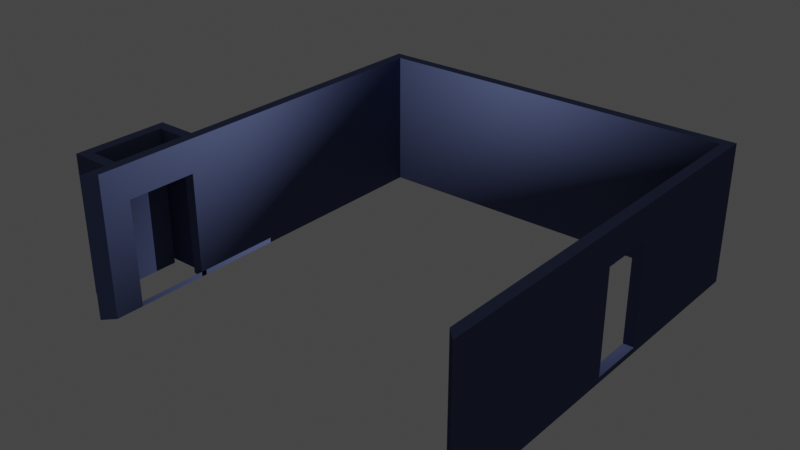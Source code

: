 # Source: Paredes_sin__pared_de_ventana_.blend  (saved by Blender 3.6.11; exported with 4.5.12 LTS)
import bpy
from mathutils import Matrix  # noqa: F401  (used for matrix-valued properties, if any)

bpy.ops.wm.read_factory_settings(use_empty=True)
scene = bpy.context.scene
scene.name = 'Scene'

# ---- collections
col_collection = bpy.data.collections.new('Collection'); scene.collection.children.link(col_collection)

# ---- images (referenced by path relative to the original .blend; pixels are not part of the script)
import os
ASSET_DIR = os.environ.get("B2B_ASSET_DIR", "")  # directory of the original .blend (textures are referenced by path, not embedded)
HERE = os.path.dirname(os.path.abspath(__file__))  # packed textures are extracted next to this script under _unpacked/

def load_image(name, relpath, width, height, colorspace="sRGB"):
    """Load a texture the original file referenced (path relative to the .blend, or extracted next to this script)."""
    p = next((c for c in (os.path.join(HERE, relpath), os.path.join(ASSET_DIR, relpath)) if relpath and os.path.exists(c)), "")
    if p:
        img = bpy.data.images.load(p, check_existing=True)
        img.name = name
    else:  # same state as the original file: an image datablock whose file is absent (Cycles renders it pink)
        img = bpy.data.images.new(name, width, height)
        img.source = "FILE"
        img.filepath = "//" + (relpath or name)
    img.colorspace_settings.name = colorspace
    return img
img_concrete001_2k_displacement_jpg_001 = load_image('Concrete001_2K_Displacement.jpg.001', 'Concrete001_2K_Displacement.jpg', 1024, 1024, 'Non-Color')
img_concrete001_2k_color_jpg_001 = load_image('Concrete001_2K_Color.jpg.001', 'Concrete001_2K_Color.jpg', 1024, 1024, 'sRGB')
img_concrete001_2k_normalgl_jpg_001 = load_image('Concrete001_2K_NormalGL.jpg.001', 'Concrete001_2K_NormalGL.jpg', 1024, 1024, 'Non-Color')

# ---- materials (node trees are filled in below, after node groups)
mat_material_003 = bpy.data.materials.new('Material.003')
mat_material_003.use_transparent_shadow = False

# ---- material node trees
mat_material_003.use_nodes = True; mat_material_003.node_tree.nodes.clear()
_N = mat_material_003.node_tree.nodes; _L = mat_material_003.node_tree.links
n0 = _N.new('NodeFrame'); n0.name = 'Frame'; n0.location = (-1270, 340)
n0.label = 'Mapping'
n0.width = 400
n1 = _N.new('NodeFrame'); n1.name = 'Frame.001'; n1.location = (-628, 540)
n1.label = 'Textures'
n1.width = 358
n2 = _N.new('ShaderNodeOutputMaterial'); n2.name = 'Material Output'; n2.location = (300, 300)
n3 = _N.new('ShaderNodeTexImage'); n3.name = 'Image Texture'; n3.location = (88, -600)
n3.label = 'Displacement'
n3.image = img_concrete001_2k_displacement_jpg_001
n4 = _N.new('ShaderNodeTexImage'); n4.name = 'Image Texture.001'; n4.location = (88, -40)
n4.label = 'Base Color'
n4.image = img_concrete001_2k_color_jpg_001
n5 = _N.new('ShaderNodeTexImage'); n5.name = 'Image Texture.002'; n5.location = (88, -320)
n5.label = 'Normal'
n5.image = img_concrete001_2k_normalgl_jpg_001
n6 = _N.new('ShaderNodeNormalMap'); n6.name = 'Normal Map'; n6.location = (-240, 220)
n7 = _N.new('ShaderNodeMapping'); n7.name = 'Mapping'; n7.location = (230, -40)
n8 = _N.new('NodeReroute'); n8.name = 'Reroute'; n8.location = (38, -495)
n8.width = 16
n8.socket_idname = 'NodeSocketVector'
n9 = _N.new('ShaderNodeTexCoord'); n9.name = 'Texture Coordinate'; n9.location = (30, -40)
n10 = _N.new('ShaderNodeBsdfPrincipled'); n10.name = 'Principled BSDF'; n10.location = (10, 300)
n10.distribution = 'GGX'
n10.subsurface_method = 'RANDOM_WALK_SKIN'
n10.inputs[0].default_value = (0.1769, 0.2178, 0.4385, 1.0)
n10.inputs[2].default_value = 0.0
n10.inputs[3].default_value = 1.45
n10.inputs[13].default_value = 0.0
n10.inputs[27].default_value = (0.0, 0.0, 0.0, 1.0)
n10.inputs[28].default_value = 1.0
n11 = _N.new('ShaderNodeDisplacement'); n11.name = 'Displacement'; n11.location = (110, -400)
n11.inputs[2].default_value = 0.0
n3.parent = n1
n4.parent = n1
n5.parent = n1
n7.parent = n0
n8.parent = n1
n9.parent = n0
_L.new(n10.outputs[0], n2.inputs[0])
_L.new(n3.outputs[0], n11.inputs[0])
_L.new(n11.outputs[0], n2.inputs[2])
_L.new(n5.outputs[0], n6.inputs[1])
_L.new(n6.outputs[0], n10.inputs[5])
_L.new(n8.outputs[0], n4.inputs[0])
_L.new(n8.outputs[0], n5.inputs[0])
_L.new(n8.outputs[0], n3.inputs[0])
_L.new(n7.outputs[0], n8.inputs[0])
_L.new(n9.outputs[2], n7.inputs[0])
n2.is_active_output = True

# ---- world
world_world = bpy.data.worlds.new('World'); scene.world = world_world
world_world.use_nodes = True; world_world.node_tree.nodes.clear()
_N = world_world.node_tree.nodes; _L = world_world.node_tree.links
n0 = _N.new('ShaderNodeOutputWorld'); n0.name = 'World Output'; n0.location = (300, 300)
n1 = _N.new('ShaderNodeBackground'); n1.name = 'Background'; n1.location = (10, 300)
n1.inputs[0].default_value = (0.05088, 0.05088, 0.05088, 1.0)
_L.new(n1.outputs[0], n0.inputs[0])
n0.is_active_output = True
world_world.color = (0.05088, 0.05088, 0.05088)
world_world.use_sun_shadow = False
world_world.sun_shadow_jitter_overblur = 0.0

# ---- lights
light_point = bpy.data.lights.new('Point', 'POINT')
light_point.transmission_factor = 0.0
light_point.energy = 100.0
light_point.shadow_maximum_resolution = 0.006
light_point.use_absolute_resolution = True

# ---- meshes
me_plane = bpy.data.meshes.new('Plane')
me_plane.from_pydata([(-1.0, -1.0, 0.0), (0.8765, -1.0, 0.0), (-1.0, 1.0, 0.0), (0.8765, 1.0, 0.0), (-1.0, 1.0, 1.383), (-1.0, -1.0, 1.383), (0.8765, -1.0, 1.383), (0.8765, 1.0, 1.383), (-1.054, 1.054, -0.0539), (-1.054, -1.054, -0.0539), (0.9304, -1.054, -0.0539), (0.9304, 1.054, -0.0539), (-1.054, 1.054, 1.383), (-1.054, -1.054, 1.383), (0.9304, -1.054, 1.383), (0.9304, 1.054, 1.383), (-1.0, 1.0, 0.0), (0.8765, 1.0, 0.0), (0.8765, -1.0, 0.0), (-1.0, -1.0, 0.0), (-1.0, 1.0, 1.051), (0.8765, -1.0, 1.051), (0.8765, 1.0, 1.051), (-1.0, -1.0, 1.051), (-1.0, -0.03664, 0.0), (0.8765, -0.03664, 0.0), (-1.0, -0.03664, 1.383), (0.8765, -0.03664, 1.383), (-1.054, -0.03862, -0.0539), (0.9304, -0.03862, -0.0539), (-1.054, -0.03862, 1.383), (0.9304, -0.03862, 1.383), (-1.0, -0.03664, 0.0), (0.8765, -0.03664, 0.0), (-1.0, -0.03664, 1.051), (0.8765, -0.03664, 1.051), (0.8765, 0.2519, 0.0), (0.8765, 0.2519, 1.383), (0.9304, 0.2655, -0.0539), (0.9304, 0.2655, 1.383), (0.8765, 0.2519, 0.0), (0.8765, 0.2519, 1.051), (-1.0, 0.2519, 0.0), (-1.0, 0.2519, 1.383), (-1.054, 0.2655, -0.0539), (-1.054, 0.2655, 1.383), (-1.0, 0.2519, 0.0), (-1.0, 0.2519, 1.051), (-1.054, 1.054, 1.047), (0.9304, 1.054, 1.047), (0.9304, -1.054, 1.047), (-1.054, -1.054, 1.047), (-1.054, -0.03862, 1.047), (0.9304, -0.03734, 1.047), (-1.054, 0.2655, 1.047), (0.9304, 0.2528, 1.047), (0.9304, 1.054, 0.00154), (-1.054, -1.054, 0.00154), (-1.054, 1.054, 0.00154), (0.9304, -1.054, 0.00154), (-1.054, -0.03862, 0.00154), (0.9304, -0.03734, 0.00154), (-1.054, 0.2655, 0.00154), (0.9304, 0.2528, 0.00154), (-0.3812, 1.0, 0.0), (-0.3812, 1.0, 1.383), (-0.3995, 1.054, -0.0539), (-0.3995, 1.054, 1.383), (-0.3812, 1.0, 0.0), (-0.3812, 1.0, 1.051), (-0.3995, 1.054, 1.047), (-0.3995, 1.054, 0.00154), (0.05434, 1.054, 1.047), (0.05434, 1.054, 0.00154), (0.04803, 1.0, 0.0), (0.04803, 1.0, 1.383), (0.05434, 1.054, -0.0539), (0.05434, 1.054, 1.383), (0.04803, 1.0, 0.0), (0.04803, 1.0, 1.051), (0.8765, 1.0, 0.5306), (-1.0, -1.0, 0.5306), (-1.0, 1.0, 0.5306), (0.8765, -1.0, 0.5306), (0.8765, -0.03664, 0.5306), (-1.0, -0.03664, 0.5306), (-1.0, 0.2519, 0.5306), (0.8765, 0.2519, 0.5306), (-1.054, 1.054, 0.5296), (0.9304, -1.054, 0.5296), (-1.054, -0.03862, 0.5296), (0.9304, -0.03734, 0.5296), (-1.054, 0.2655, 0.5296), (0.9304, 0.2528, 0.5296), (0.9304, 1.054, 0.5296), (-1.054, -1.054, 0.5296), (-0.3995, 1.054, 0.5296), (-0.3812, 1.0, 0.5306), (0.04803, 1.0, 0.5306), (0.05434, 1.054, 0.5296), (-1.0, -0.4681, 0.0), (-1.0, -0.4681, 1.383), (-1.054, -0.4934, -0.0539), (-1.054, -0.4934, 1.383), (-1.0, -0.4963, 0.0), (-1.0, -0.4963, 1.041), (0.8765, -0.4681, 0.0), (0.8765, -0.4681, 1.383), (0.9304, -0.4934, -0.0539), (0.9304, -0.4934, 1.383), (0.8765, -0.4681, 0.0), (0.8765, -0.4681, 1.051), (0.9304, -0.4975, 1.037), (-1.054, -0.4976, 1.037), (-1.054, -0.4976, 0.00154), (0.9304, -0.4975, -0.008146), (-1.054, -0.4976, 0.5296), (0.9304, -0.4975, 0.5199), (0.8765, -0.4681, 0.5306), (-1.0, -0.4963, 0.5306), (-1.0, -0.8559, 0.0), (-1.0, -0.8559, 1.383), (-1.054, -0.902, -0.0539), (-1.054, -0.902, 1.383), (-1.0, -0.8559, 0.0), (-1.0, -0.8559, 1.041), (0.9304, -0.9019, 1.047), (0.9304, -0.9019, 0.00154), (0.9304, -0.9019, 0.5296), (-1.0, -0.8559, 0.5306), (0.8765, -0.8559, 0.0), (0.8765, -0.8559, 1.383), (0.9304, -0.902, -0.0539), (0.9304, -0.902, 1.383), (0.8765, -0.8559, 0.0), (0.8765, -0.8559, 1.051), (-1.054, -0.8558, 1.037), (-1.054, -0.8558, 0.00154), (-1.054, -0.8558, 0.5296), (0.8765, -0.8559, 0.5306), (-1.212, -0.8646, -0.003656), (-1.023, -0.8646, -0.003656), (-1.212, -0.4894, -0.003656), (-1.023, -0.4894, -0.003656), (-1.212, -0.8646, 1.376), (-1.023, -0.8646, 1.376), (-1.212, -0.4894, 1.376), (-1.023, -0.4894, 1.376), (-1.267, -0.4343, -0.05511), (-1.267, -0.9197, -0.05511), (-1.023, -0.9197, -0.05511), (-1.023, -0.4343, -0.05511), (-1.267, -0.4343, 1.376), (-1.267, -0.9197, 1.376), (-1.023, -0.9197, 1.376), (-1.023, -0.4343, 1.376), (-1.0, 1.0, -0.05055), (0.8765, 1.0, -0.05055), (0.8765, -1.0, -0.05055), (-1.0, -1.0, -0.05055), (-1.0, -0.03664, -0.05055), (0.8765, -0.03664, -0.05055), (0.8765, 0.2519, -0.05055), (-1.0, 0.2519, -0.05055), (-0.3812, 1.0, -0.05055), (0.04803, 1.0, -0.05055), (-1.0, -0.4681, -0.05055), (-1.0, -0.4963, -0.05055), (0.8765, -0.4681, -0.05055), (-1.054, -0.4976, -0.04901), (-1.0, -0.8559, -0.05055), (0.8765, -0.8559, -0.05055), (-1.054, -0.8558, -0.04901), (-1.212, -0.8646, -0.05421), (-1.212, -0.4894, -0.05421)], [], [(69, 65, 4, 20), (41, 37, 7, 22), (125, 121, 5, 23), (70, 48, 12, 67), (5, 13, 9, 159), (55, 49, 15, 39), (136, 51, 13, 123), (75, 7, 15, 77), (131, 6, 14, 133), (43, 4, 12, 45), (120, 124, 19, 0), (36, 40, 17, 3), (64, 68, 16, 2), (129, 125, 23, 81), (87, 41, 22, 80), (97, 69, 20, 82), (118, 111, 35, 84), (86, 47, 34, 85), (106, 110, 33, 25), (42, 46, 32, 24), (101, 26, 30, 103), (37, 27, 31, 39), (54, 52, 30, 45), (112, 53, 31, 109), (47, 43, 26, 34), (111, 107, 27, 35), (20, 4, 43, 47), (48, 54, 45, 12), (7, 37, 39, 15), (2, 16, 46, 42), (82, 20, 47, 86), (87, 40, 63, 93), (25, 33, 40, 36), (26, 43, 45, 30), (53, 55, 39, 31), (35, 27, 37, 41), (88, 92, 54, 48), (117, 91, 53, 112), (92, 90, 52, 54), (138, 95, 51, 136), (93, 94, 49, 55), (96, 88, 48, 70), (66, 8, 58, 71), (38, 11, 56, 63), (122, 9, 57, 137), (44, 28, 60, 62), (108, 29, 61, 115), (8, 44, 62, 58), (29, 38, 63, 61), (84, 91, 61, 33), (35, 41, 55, 53), (76, 66, 71, 73), (99, 96, 70, 72), (98, 79, 69, 97), (74, 78, 68, 64), (4, 65, 67, 12), (72, 70, 67, 77), (79, 75, 65, 69), (22, 7, 75, 79), (49, 72, 77, 15), (3, 17, 78, 74), (80, 22, 79, 98), (94, 99, 72, 49), (11, 76, 73, 56), (65, 75, 77, 67), (6, 158, 10, 14), (56, 73, 99, 94), (17, 80, 98, 78), (78, 98, 97, 68), (73, 71, 96, 99), (35, 53, 91, 84), (71, 58, 88, 96), (63, 56, 94, 93), (137, 57, 95, 138), (62, 60, 90, 92), (115, 61, 91, 117), (58, 62, 92, 88), (41, 87, 93, 55), (16, 82, 86, 46), (46, 86, 85, 32), (110, 118, 84, 33), (68, 97, 82, 16), (40, 87, 80, 17), (124, 129, 81, 19), (32, 85, 119, 104), (134, 139, 118, 110), (127, 115, 117, 128), (60, 114, 116, 90), (132, 108, 115, 127), (28, 102, 114, 60), (90, 116, 113, 52), (128, 117, 112, 126), (135, 131, 107, 111), (126, 112, 109, 133), (121, 101, 103, 123), (130, 134, 110, 106), (139, 135, 111, 118), (85, 34, 105, 119), (24, 32, 104, 100), (27, 107, 109, 31), (52, 113, 103, 30), (34, 26, 101, 105), (83, 21, 135, 139), (1, 18, 134, 130), (5, 121, 123, 13), (50, 126, 133, 14), (21, 6, 131, 135), (89, 128, 126, 50), (10, 132, 127, 59), (59, 127, 128, 89), (18, 83, 139, 134), (136, 125, 129, 124, 137, 138), (100, 104, 124, 120), (107, 131, 133, 109), (113, 136, 123, 103), (105, 101, 121, 125), (119, 105, 113, 116, 114, 104), (136, 113, 105, 125), (142, 146, 147, 143), (141, 145, 144, 140), (140, 144, 146, 142), (148, 151, 155, 152), (150, 149, 153, 154), (149, 148, 152, 153), (143, 147, 155, 151), (147, 146, 152, 155), (146, 144, 153, 152), (145, 141, 150, 154), (144, 145, 154, 153), (137, 124, 170, 172), (78, 68, 164, 165), (140, 142, 174, 173), (46, 32, 160, 163), (110, 134, 171, 168), (124, 104, 167, 170), (110, 33, 161, 168), (104, 100, 166, 167), (16, 46, 163, 156), (104, 32, 160, 167), (124, 19, 159, 170), (17, 78, 165, 157), (40, 17, 157, 162), (40, 33, 161, 162), (18, 134, 171, 158), (68, 16, 156, 164), (104, 114, 169, 167), (33, 61, 63, 40), (11, 38, 29, 108, 132, 10, 158, 171, 168, 161, 162, 157), (159, 9, 172, 170)])
_uv = me_plane.uv_layers.new(name='UVMap')
_uv.uv.foreach_set('vector', [0.4265, 0.7083, 0.4265, 0.8595, 0.2299, 0.8595, 0.2299, 0.7083, 0.6681, 0.7083, 0.6681, 0.8595, 0.9058, 0.8595, 0.9058, 0.7083, 0.3161, 0.7038, 0.3161, 0.8595, 0.2704, 0.8595, 0.2704, 0.7083, 0.4206, 0.7067, 0.2127, 0.7067, 0.2127, 0.8595, 0.4206, 0.8595, 0.2299, 0.1711, 0.2127, 0.1466, 0.2127, 0.1466, 0.2299, 0.1711, 0.6684, 0.7067, 0.9229, 0.7067, 0.9229, 0.8595, 0.6724, 0.8595, 0.3162, 0.7023, 0.2532, 0.7067, 0.2532, 0.8595, 0.3015, 0.8595, 0.5628, 1.081, 0.826, 1.081, 0.8431, 1.106, 0.5648, 1.106, 0.826, 0.2367, 0.826, 0.1711, 0.8431, 0.1466, 0.8431, 0.2157, 0.2299, 0.7407, 0.2299, 1.081, 0.2127, 1.106, 0.2127, 0.7469, 0.2299, 0.2367, 0.2299, 0.2367, 0.2299, 0.1711, 0.2299, 0.1711, 0.826, 0.7407, 0.826, 0.7407, 0.826, 1.081, 0.826, 1.081, 0.4265, 1.081, 0.4265, 1.081, 0.2299, 1.081, 0.2299, 1.081, 0.3161, 0.4717, 0.3161, 0.7038, 0.2704, 0.7083, 0.2704, 0.4717, 0.6681, 0.4717, 0.6681, 0.7083, 0.9058, 0.7083, 0.9058, 0.4717, 0.4265, 0.4717, 0.4265, 0.7083, 0.2299, 0.7083, 0.2299, 0.4717, 0.4393, 0.4717, 0.4393, 0.7083, 0.5764, 0.7083, 0.5764, 0.4717, 0.6681, 0.4717, 0.6681, 0.7083, 0.5764, 0.7083, 0.5764, 0.4717, 0.826, 0.4131, 0.826, 0.4131, 0.826, 0.6095, 0.826, 0.6095, 0.2299, 0.7407, 0.2299, 0.7407, 0.2299, 0.6095, 0.2299, 0.6095, 0.2299, 0.4131, 0.2299, 0.6095, 0.2127, 0.6086, 0.2127, 0.4017, 0.826, 0.7407, 0.826, 0.6095, 0.8431, 0.6086, 0.8431, 0.7469, 0.6724, 0.7067, 0.5758, 0.7067, 0.5758, 0.8595, 0.6724, 0.8595, 0.43, 0.7023, 0.5762, 0.7067, 0.5758, 0.8595, 0.4313, 0.8595, 0.6681, 0.7083, 0.6681, 0.8595, 0.5764, 0.8595, 0.5764, 0.7083, 0.4393, 0.7083, 0.4393, 0.8595, 0.5764, 0.8595, 0.5764, 0.7083, 0.9058, 0.7083, 0.9058, 0.8595, 0.6681, 0.8595, 0.6681, 0.7083, 0.9229, 0.7067, 0.6724, 0.7067, 0.6724, 0.8595, 0.9229, 0.8595, 0.826, 1.081, 0.826, 0.7407, 0.8431, 0.7469, 0.8431, 1.106, 0.2299, 1.081, 0.2299, 1.081, 0.2299, 0.7407, 0.2299, 0.7407, 0.9058, 0.4717, 0.9058, 0.7083, 0.6681, 0.7083, 0.6681, 0.4717, 0.826, 0.4717, 0.826, 0.2303, 0.8431, 0.231, 0.8431, 0.4712, 0.826, 0.6095, 0.826, 0.6095, 0.826, 0.7407, 0.826, 0.7407, 0.2299, 0.6095, 0.2299, 0.7407, 0.2127, 0.7469, 0.2127, 0.6086, 0.5762, 0.7067, 0.6684, 0.7067, 0.6724, 0.8595, 0.5758, 0.8595, 0.5764, 0.7083, 0.5764, 0.8595, 0.6681, 0.8595, 0.6681, 0.7083, 0.9229, 0.4712, 0.6724, 0.4712, 0.6724, 0.7067, 0.9229, 0.7067, 0.43, 0.4668, 0.5762, 0.4712, 0.5762, 0.7067, 0.43, 0.7023, 0.6724, 0.4712, 0.5758, 0.4712, 0.5758, 0.7067, 0.6724, 0.7067, 0.3162, 0.4712, 0.2532, 0.4712, 0.2532, 0.7067, 0.3162, 0.7023, 0.6684, 0.4712, 0.9229, 0.4712, 0.9229, 0.7067, 0.6684, 0.7067, 0.4206, 0.4712, 0.2127, 0.4712, 0.2127, 0.7067, 0.4206, 0.7067, 0.4206, 0.2058, 0.2127, 0.2058, 0.2127, 0.231, 0.4206, 0.231, 0.6724, 0.2058, 0.9229, 0.2058, 0.9229, 0.231, 0.6684, 0.231, 0.3015, 0.2058, 0.2532, 0.2058, 0.2532, 0.231, 0.3162, 0.231, 0.6724, 0.2058, 0.5758, 0.2058, 0.5758, 0.231, 0.6724, 0.231, 0.4313, 0.2058, 0.5758, 0.2058, 0.5762, 0.231, 0.43, 0.2266, 0.9229, 0.2058, 0.6724, 0.2058, 0.6724, 0.231, 0.9229, 0.231, 0.5758, 0.2058, 0.6724, 0.2058, 0.6684, 0.231, 0.5762, 0.231, 0.826, 0.4717, 0.8431, 0.4712, 0.8431, 0.231, 0.826, 0.2303, 0.826, 0.6095, 0.826, 0.7407, 0.8431, 0.7411, 0.8431, 0.6091, 0.5648, 0.2058, 0.4206, 0.2058, 0.4206, 0.231, 0.5648, 0.231, 0.5648, 0.4712, 0.4206, 0.4712, 0.4206, 0.7067, 0.5648, 0.7067, 0.5628, 0.4717, 0.5628, 0.7083, 0.4265, 0.7083, 0.4265, 0.4717, 0.5628, 1.081, 0.5628, 1.081, 0.4265, 1.081, 0.4265, 1.081, 0.2299, 1.081, 0.4265, 1.081, 0.4206, 1.106, 0.2127, 1.106, 0.5648, 0.7067, 0.4206, 0.7067, 0.4206, 0.8595, 0.5648, 0.8595, 0.5628, 0.7083, 0.5628, 0.8595, 0.4265, 0.8595, 0.4265, 0.7083, 0.826, 0.7083, 0.826, 0.8595, 0.5628, 0.8595, 0.5628, 0.7083, 0.8431, 0.7067, 0.5648, 0.7067, 0.5648, 0.8595, 0.8431, 0.8595, 0.826, 1.081, 0.826, 1.081, 0.5628, 1.081, 0.5628, 1.081, 0.826, 0.4717, 0.826, 0.7083, 0.5628, 0.7083, 0.5628, 0.4717, 0.8431, 0.4712, 0.5648, 0.4712, 0.5648, 0.7067, 0.8431, 0.7067, 0.8431, 0.2058, 0.5648, 0.2058, 0.5648, 0.231, 0.8431, 0.231, 0.4265, 1.081, 0.5628, 1.081, 0.5648, 1.106, 0.4206, 1.106, 0.826, 0.1711, 0.826, 0.1711, 0.8431, 0.1466, 0.8431, 0.1466, 0.8431, 0.231, 0.5648, 0.231, 0.5648, 0.4712, 0.8431, 0.4712, 0.826, 0.2303, 0.826, 0.4717, 0.5628, 0.4717, 0.5628, 0.2303, 0.5628, 0.2303, 0.5628, 0.4717, 0.4265, 0.4717, 0.4265, 0.2303, 0.5648, 0.231, 0.4206, 0.231, 0.4206, 0.4712, 0.5648, 0.4712, 0.826, 0.7083, 0.8431, 0.7067, 0.8431, 0.4712, 0.826, 0.4717, 0.4206, 0.231, 0.2127, 0.231, 0.2127, 0.4712, 0.4206, 0.4712, 0.6684, 0.231, 0.9229, 0.231, 0.9229, 0.4712, 0.6684, 0.4712, 0.3162, 0.231, 0.2532, 0.231, 0.2532, 0.4712, 0.3162, 0.4712, 0.6724, 0.231, 0.5758, 0.231, 0.5758, 0.4712, 0.6724, 0.4712, 0.43, 0.2266, 0.5762, 0.231, 0.5762, 0.4712, 0.43, 0.4668, 0.9229, 0.231, 0.6724, 0.231, 0.6724, 0.4712, 0.9229, 0.4712, 0.826, 0.7083, 0.826, 0.4717, 0.8431, 0.4712, 0.8431, 0.7067, 0.9058, 0.2303, 0.9058, 0.4717, 0.6681, 0.4717, 0.6681, 0.2303, 0.6681, 0.2303, 0.6681, 0.4717, 0.5764, 0.4717, 0.5764, 0.2303, 0.4393, 0.2303, 0.4393, 0.4717, 0.5764, 0.4717, 0.5764, 0.2303, 0.4265, 0.2303, 0.4265, 0.4717, 0.2299, 0.4717, 0.2299, 0.2303, 0.6681, 0.2303, 0.6681, 0.4717, 0.9058, 0.4717, 0.9058, 0.2303, 0.3161, 0.2303, 0.3161, 0.4717, 0.2704, 0.4717, 0.2704, 0.2303, 0.5764, 0.2303, 0.5764, 0.4717, 0.4304, 0.4717, 0.4304, 0.2303, 0.3161, 0.2303, 0.3161, 0.4717, 0.4393, 0.4717, 0.4393, 0.2303, 0.3016, 0.231, 0.43, 0.2266, 0.43, 0.4668, 0.3016, 0.4712, 0.5758, 0.231, 0.43, 0.231, 0.43, 0.4712, 0.5758, 0.4712, 0.3015, 0.2058, 0.4313, 0.2058, 0.43, 0.2266, 0.3016, 0.231, 0.5758, 0.2058, 0.4313, 0.2058, 0.43, 0.231, 0.5758, 0.231, 0.5758, 0.4712, 0.43, 0.4712, 0.43, 0.7023, 0.5758, 0.7067, 0.3016, 0.4712, 0.43, 0.4668, 0.43, 0.7023, 0.3016, 0.7067, 0.3161, 0.7083, 0.3161, 0.8595, 0.4393, 0.8595, 0.4393, 0.7083, 0.3016, 0.7067, 0.43, 0.7023, 0.4313, 0.8595, 0.3015, 0.8595, 0.2299, 0.2367, 0.2299, 0.4131, 0.2127, 0.4017, 0.2127, 0.2157, 0.826, 0.2367, 0.826, 0.2367, 0.826, 0.4131, 0.826, 0.4131, 0.3161, 0.4717, 0.3161, 0.7083, 0.4393, 0.7083, 0.4393, 0.4717, 0.5764, 0.4717, 0.5764, 0.7083, 0.4304, 0.7038, 0.4304, 0.4717, 0.2299, 0.6095, 0.2299, 0.6095, 0.2299, 0.4003, 0.2299, 0.4131, 0.826, 0.6095, 0.826, 0.4131, 0.8431, 0.4017, 0.8431, 0.6086, 0.5758, 0.7067, 0.43, 0.7023, 0.4313, 0.8595, 0.5758, 0.8595, 0.5764, 0.7083, 0.5764, 0.8595, 0.4393, 0.8595, 0.4304, 0.7038, 0.2704, 0.4717, 0.2704, 0.7083, 0.3161, 0.7083, 0.3161, 0.4717, 0.826, 0.1711, 0.826, 0.1711, 0.826, 0.2367, 0.826, 0.2367, 0.2299, 0.1711, 0.2299, 0.2367, 0.2127, 0.2157, 0.2127, 0.1466, 0.2532, 0.7067, 0.3016, 0.7067, 0.3015, 0.8595, 0.2532, 0.8595, 0.2704, 0.7083, 0.2704, 0.8595, 0.3161, 0.8595, 0.3161, 0.7083, 0.2532, 0.4712, 0.3016, 0.4712, 0.3016, 0.7067, 0.2532, 0.7067, 0.2532, 0.2058, 0.3015, 0.2058, 0.3016, 0.231, 0.2532, 0.231, 0.2532, 0.231, 0.3016, 0.231, 0.3016, 0.4712, 0.2532, 0.4712, 0.2704, 0.2303, 0.2704, 0.4717, 0.3161, 0.4717, 0.3161, 0.2303, 0.2127, 0.7023, 0.2299, 0.7038, 0.2299, 0.4717, 0.2299, 0.2303, 0.2127, 0.231, 0.2127, 0.4712, 0.2299, 0.4131, 0.2299, 0.4003, 0.2299, 0.2367, 0.2299, 0.2367, 0.826, 0.4131, 0.826, 0.2367, 0.8431, 0.2157, 0.8431, 0.4017, 0.43, 0.7023, 0.3162, 0.7023, 0.3015, 0.8595, 0.4313, 0.8595, 0.4304, 0.7038, 0.4393, 0.8595, 0.3161, 0.8595, 0.3161, 0.7038, 0.2299, 0.4717, 0.2299, 0.7038, 0.2127, 0.7023, 0.2127, 0.4712, 0.2127, 0.231, 0.2299, 0.2303, 0.2127, 0.2367, 0.2127, 0.3997, 0.2299, 0.4003, 0.2299, 0.2367, 0.1624, 0.2286, 0.1624, 0.8564, 0.2226, 0.8564, 0.2226, 0.2286, 0.2226, 0.2286, 0.2226, 0.8564, 0.1624, 0.8564, 0.1624, 0.2286, 0.3134, 0.2286, 0.3134, 0.8564, 0.4326, 0.8564, 0.4326, 0.2286, 0.1449, 0.2052, 0.2226, 0.2052, 0.2226, 0.8564, 0.1449, 0.8564, 0.2226, 0.2052, 0.1449, 0.2052, 0.1449, 0.8564, 0.2226, 0.8564, 0.2959, 0.2052, 0.4501, 0.2052, 0.4501, 0.8564, 0.2959, 0.8564, 0.4326, 0.2286, 0.4326, 0.8564, 0.4501, 0.8564, 0.4501, 0.2052, 0.2226, 0.4035, 0.1624, 0.4035, 0.1449, 0.4285, 0.2226, 0.4285, 0.1624, 0.4035, 0.1624, 0.2327, 0.1449, 0.2077, 0.1449, 0.4285, 0.3134, 0.8564, 0.3134, 0.2286, 0.2959, 0.2052, 0.2959, 0.8564, 0.1624, 0.2327, 0.2226, 0.2327, 0.2226, 0.2077, 0.1449, 0.2077, 0.2127, 0.231, 0.2299, 0.2303, 0.2299, 0.2073, 0.2127, 0.208, 0.5628, 0.2303, 0.4265, 0.2303, 0.4265, 0.2073, 0.5628, 0.2073, 0.3134, 0.2286, 0.4326, 0.2286, 0.4326, 0.2056, 0.3134, 0.2056, 0.6681, 0.2303, 0.5764, 0.2303, 0.5764, 0.2073, 0.6681, 0.2073, 0.4393, 0.2303, 0.3161, 0.2303, 0.3161, 0.2073, 0.4393, 0.2073, 0.3161, 0.2303, 0.4304, 0.2303, 0.4304, 0.2073, 0.3161, 0.2073, 0.4393, 0.2303, 0.5764, 0.2303, 0.5764, 0.2073, 0.4393, 0.2073, 0.4304, 0.2303, 0.4393, 0.2303, 0.4393, 0.2073, 0.4304, 0.2073, 0.9058, 0.2303, 0.6681, 0.2303, 0.6681, 0.2073, 0.9058, 0.2073, 0.4304, 0.2303, 0.5764, 0.2303, 0.5764, 0.2073, 0.4304, 0.2073, 0.3161, 0.2303, 0.2704, 0.2303, 0.2704, 0.2073, 0.3161, 0.2073, 0.826, 0.2303, 0.5628, 0.2303, 0.5628, 0.2073, 0.826, 0.2073, 0.6681, 0.2303, 0.9058, 0.2303, 0.9058, 0.2073, 0.6681, 0.2073, 0.6681, 0.2303, 0.5764, 0.2303, 0.5764, 0.2073, 0.6681, 0.2073, 0.2704, 0.2303, 0.3161, 0.2303, 0.3161, 0.2073, 0.2704, 0.2073, 0.4265, 0.2303, 0.2299, 0.2303, 0.2299, 0.2073, 0.4265, 0.2073, 0.2299, 0.2303, 0.2127, 0.231, 0.2127, 0.208, 0.2299, 0.2073, 0.826, 0.6095, 0.8431, 0.6091, 0.8431, 0.7411, 0.826, 0.7407, 0.8431, 1.106, 0.8431, 0.7469, 0.8431, 0.6086, 0.8431, 0.4017, 0.8431, 0.2157, 0.8431, 0.1466, 0.826, 0.1711, 0.826, 0.2367, 0.826, 0.4131, 0.826, 0.6095, 0.826, 0.7407, 0.826, 1.081, 0.2299, 0.1711, 0.2127, 0.1466, 0.2127, 0.2367, 0.2299, 0.2367])
me_plane.materials.append(mat_material_003)
me_plane.update()

# ---- objects
ob_plano = bpy.data.objects.new('Plano', me_plane)
ob_point = bpy.data.objects.new('Point', light_point)

# ---- transforms, parenting, visibility, modifiers, constraints
ob_plano.location = (-0.001781, -0.003035, -1.024e-08)
ob_plano.scale = (2.0, 2.0, 1.0)
ob_point.location = (0.0, 0.0, 1.359)

# ---- collection membership
col_collection.objects.link(ob_plano)
col_collection.objects.link(ob_point)

# ---- scene / render settings (as saved in the file)
scene.frame_start = 1; scene.frame_end = 250; scene.frame_set(1)
scene.render.engine = 'BLENDER_EEVEE_NEXT'
scene.cycles.sampling_pattern = 'TABULATED_SOBOL'
scene.view_settings.view_transform = 'Filmic'
bpy.context.view_layer.update()

# ---- added for rendering (the .blend has no active camera): camera
cam_auto = bpy.data.cameras.new('AutoCamera')
cam_auto.lens = 50.0
cam_auto.sensor_width = 36.0
cam_auto.clip_end = 1000.0
ob_auto_camera = bpy.data.objects.new('AutoCamera', cam_auto)
scene.collection.objects.link(ob_auto_camera)
ob_auto_camera.location = (5.45109, -6.951, 5.29584)
ob_auto_camera.rotation_euler = (1.09748, -7.21219e-08, 0.694738)
scene.camera = ob_auto_camera
bpy.context.view_layer.update()
